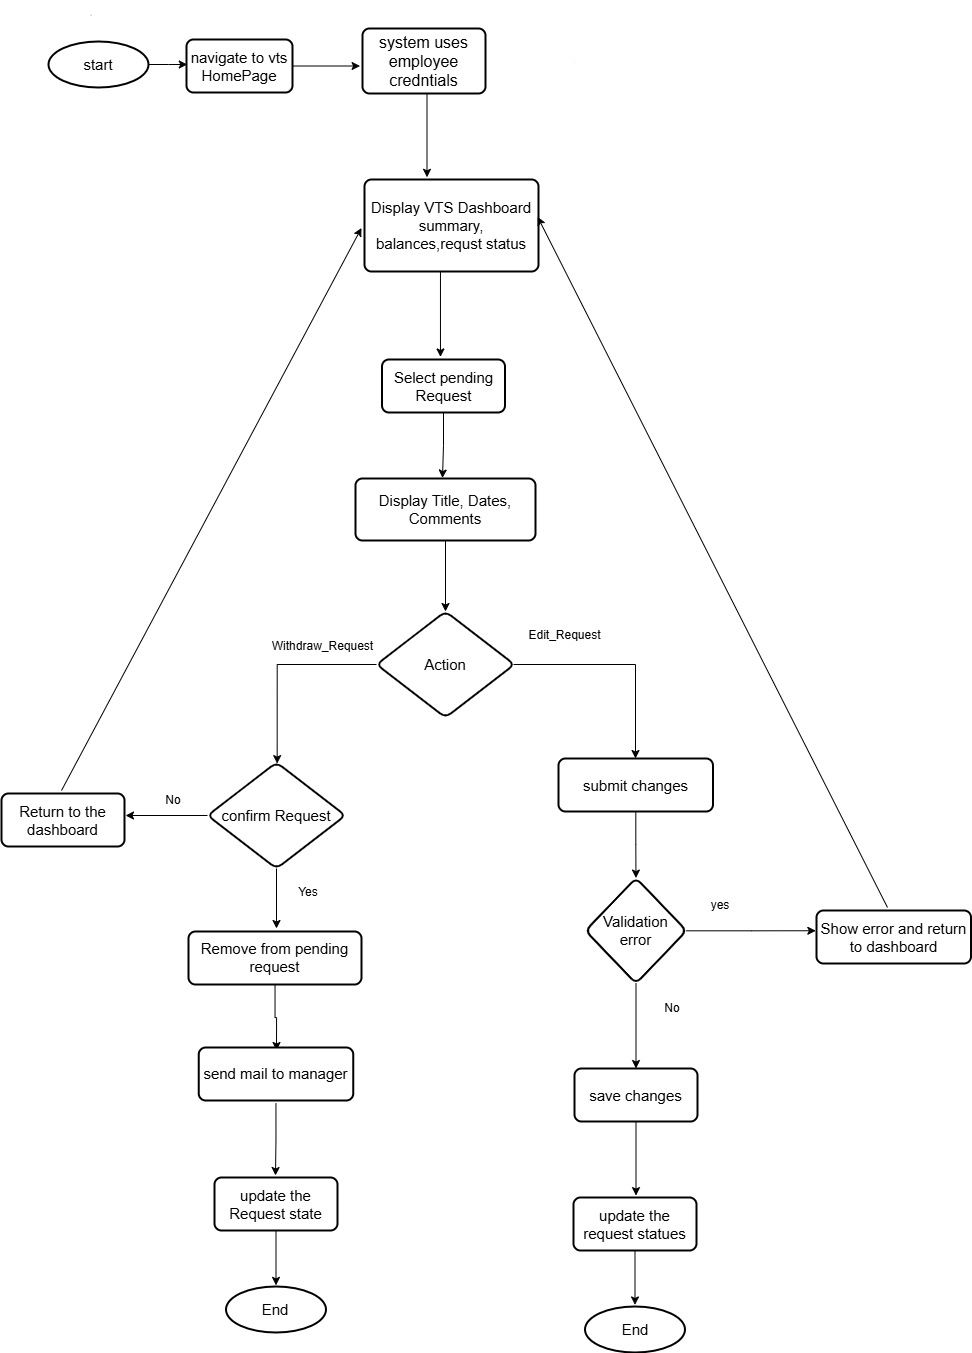

The diagram above was exported from draw.io. Its source (the exported page's mxGraphModel, read from the mxfile embedded in the PNG):
<mxGraphModel dx="1603" dy="877" grid="0" gridSize="10" guides="1" tooltips="1" connect="1" arrows="1" fold="1" page="1" pageScale="1" pageWidth="1600" pageHeight="2100" math="0" shadow="0">
  <root>
    <mxCell id="0" />
    <mxCell id="1" parent="0" />
    <mxCell id="-GCaM3mvG8osvdxdZ0oz-8" style="edgeStyle=orthogonalEdgeStyle;rounded=0;orthogonalLoop=1;jettySize=auto;html=1;" parent="1" source="-GCaM3mvG8osvdxdZ0oz-2" edge="1">
      <mxGeometry relative="1" as="geometry">
        <mxPoint x="202.80001831054688" y="113" as="targetPoint" />
      </mxGeometry>
    </mxCell>
    <mxCell id="-GCaM3mvG8osvdxdZ0oz-2" value="start" style="strokeWidth=2;html=1;shape=mxgraph.flowchart.start_1;whiteSpace=wrap;fontSize=15;" parent="1" vertex="1">
      <mxGeometry x="64" y="90" width="100" height="46" as="geometry" />
    </mxCell>
    <mxCell id="-GCaM3mvG8osvdxdZ0oz-5" value="1" style="text;html=1;whiteSpace=wrap;strokeColor=none;fillColor=none;align=center;verticalAlign=middle;rounded=0;strokeWidth=0;spacing=2;fontSize=2;" parent="1" vertex="1">
      <mxGeometry x="77" y="49" width="60" height="30" as="geometry" />
    </mxCell>
    <mxCell id="-GCaM3mvG8osvdxdZ0oz-10" style="edgeStyle=orthogonalEdgeStyle;rounded=0;orthogonalLoop=1;jettySize=auto;html=1;" parent="1" source="-GCaM3mvG8osvdxdZ0oz-9" edge="1">
      <mxGeometry relative="1" as="geometry">
        <mxPoint x="375.60003662109375" y="114.5" as="targetPoint" />
      </mxGeometry>
    </mxCell>
    <mxCell id="-GCaM3mvG8osvdxdZ0oz-9" value="navigate to vts HomePage" style="rounded=1;whiteSpace=wrap;html=1;absoluteArcSize=1;arcSize=14;strokeWidth=2;fontSize=15;" parent="1" vertex="1">
      <mxGeometry x="202" y="88" width="106" height="53" as="geometry" />
    </mxCell>
    <mxCell id="-GCaM3mvG8osvdxdZ0oz-17" style="edgeStyle=orthogonalEdgeStyle;rounded=0;orthogonalLoop=1;jettySize=auto;html=1;" parent="1" edge="1">
      <mxGeometry relative="1" as="geometry">
        <mxPoint x="442.5000000000002" y="225.81816517223" as="targetPoint" />
        <mxPoint x="442.5000000000002" y="142" as="sourcePoint" />
      </mxGeometry>
    </mxCell>
    <mxCell id="-GCaM3mvG8osvdxdZ0oz-11" value="system uses employee credntials" style="rounded=1;whiteSpace=wrap;html=1;absoluteArcSize=1;arcSize=14;strokeWidth=2;fontSize=16;" parent="1" vertex="1">
      <mxGeometry x="378" y="77" width="123" height="65" as="geometry" />
    </mxCell>
    <mxCell id="-GCaM3mvG8osvdxdZ0oz-14" value="Display VTS Dashboard summary, balances,requst status" style="rounded=1;whiteSpace=wrap;html=1;absoluteArcSize=1;arcSize=14;strokeWidth=2;fontSize=15;" parent="1" vertex="1">
      <mxGeometry x="380" y="228" width="174" height="92" as="geometry" />
    </mxCell>
    <mxCell id="-GCaM3mvG8osvdxdZ0oz-20" value="" style="edgeStyle=orthogonalEdgeStyle;rounded=0;orthogonalLoop=1;jettySize=auto;html=1;" parent="1" source="-GCaM3mvG8osvdxdZ0oz-16" edge="1">
      <mxGeometry relative="1" as="geometry">
        <mxPoint x="458" y="526.5" as="targetPoint" />
      </mxGeometry>
    </mxCell>
    <mxCell id="-GCaM3mvG8osvdxdZ0oz-16" value="Select pending Request" style="rounded=1;whiteSpace=wrap;html=1;absoluteArcSize=1;arcSize=14;strokeWidth=2;fontSize=15;" parent="1" vertex="1">
      <mxGeometry x="397.5" y="408" width="123" height="53" as="geometry" />
    </mxCell>
    <mxCell id="-GCaM3mvG8osvdxdZ0oz-18" style="edgeStyle=orthogonalEdgeStyle;rounded=0;orthogonalLoop=1;jettySize=auto;html=1;entryX=0.451;entryY=-0.048;entryDx=0;entryDy=0;entryPerimeter=0;" parent="1" edge="1">
      <mxGeometry relative="1" as="geometry">
        <mxPoint x="455.97299999999996" y="320" as="sourcePoint" />
        <mxPoint x="455.97299999999996" y="405.456" as="targetPoint" />
      </mxGeometry>
    </mxCell>
    <mxCell id="-GCaM3mvG8osvdxdZ0oz-31" value="1" style="text;html=1;whiteSpace=wrap;strokeColor=none;fillColor=none;align=center;verticalAlign=middle;rounded=0;fontSize=1;" parent="1" vertex="1">
      <mxGeometry x="561" y="78" width="59" height="65" as="geometry" />
    </mxCell>
    <mxCell id="g4Y1ReRcl6JrHLLJTSFQ-4" value="" style="edgeStyle=orthogonalEdgeStyle;rounded=0;orthogonalLoop=1;jettySize=auto;html=1;" edge="1" parent="1" source="g4Y1ReRcl6JrHLLJTSFQ-1" target="g4Y1ReRcl6JrHLLJTSFQ-3">
      <mxGeometry relative="1" as="geometry" />
    </mxCell>
    <mxCell id="g4Y1ReRcl6JrHLLJTSFQ-1" value="Display Title, Dates, Comments" style="rounded=1;whiteSpace=wrap;html=1;absoluteArcSize=1;arcSize=14;strokeWidth=2;fontSize=15;" vertex="1" parent="1">
      <mxGeometry x="371" y="527" width="180" height="62" as="geometry" />
    </mxCell>
    <mxCell id="g4Y1ReRcl6JrHLLJTSFQ-5" style="edgeStyle=orthogonalEdgeStyle;rounded=0;orthogonalLoop=1;jettySize=auto;html=1;" edge="1" parent="1">
      <mxGeometry relative="1" as="geometry">
        <mxPoint x="651" y="807" as="targetPoint" />
        <mxPoint x="529" y="713" as="sourcePoint" />
      </mxGeometry>
    </mxCell>
    <mxCell id="g4Y1ReRcl6JrHLLJTSFQ-11" style="edgeStyle=orthogonalEdgeStyle;rounded=0;orthogonalLoop=1;jettySize=auto;html=1;" edge="1" parent="1" source="g4Y1ReRcl6JrHLLJTSFQ-3">
      <mxGeometry relative="1" as="geometry">
        <mxPoint x="292.66663953993043" y="812.111083984375" as="targetPoint" />
      </mxGeometry>
    </mxCell>
    <mxCell id="g4Y1ReRcl6JrHLLJTSFQ-3" value="Action" style="rhombus;whiteSpace=wrap;html=1;fontSize=15;rounded=1;absoluteArcSize=1;arcSize=14;strokeWidth=2;" vertex="1" parent="1">
      <mxGeometry x="392" y="660" width="138" height="106" as="geometry" />
    </mxCell>
    <mxCell id="g4Y1ReRcl6JrHLLJTSFQ-7" value="Withdraw_Request" style="text;html=1;whiteSpace=wrap;strokeColor=none;fillColor=none;align=center;verticalAlign=middle;rounded=0;" vertex="1" parent="1">
      <mxGeometry x="285" y="680" width="107" height="30" as="geometry" />
    </mxCell>
    <mxCell id="g4Y1ReRcl6JrHLLJTSFQ-8" value="Edit_Request" style="text;html=1;whiteSpace=wrap;strokeColor=none;fillColor=none;align=center;verticalAlign=middle;rounded=0;" vertex="1" parent="1">
      <mxGeometry x="527" y="669" width="107" height="30" as="geometry" />
    </mxCell>
    <mxCell id="g4Y1ReRcl6JrHLLJTSFQ-14" style="edgeStyle=orthogonalEdgeStyle;rounded=0;orthogonalLoop=1;jettySize=auto;html=1;" edge="1" parent="1" source="g4Y1ReRcl6JrHLLJTSFQ-12">
      <mxGeometry relative="1" as="geometry">
        <mxPoint x="292" y="977" as="targetPoint" />
      </mxGeometry>
    </mxCell>
    <mxCell id="g4Y1ReRcl6JrHLLJTSFQ-15" style="edgeStyle=orthogonalEdgeStyle;rounded=0;orthogonalLoop=1;jettySize=auto;html=1;" edge="1" parent="1" source="g4Y1ReRcl6JrHLLJTSFQ-12">
      <mxGeometry relative="1" as="geometry">
        <mxPoint x="141" y="864" as="targetPoint" />
      </mxGeometry>
    </mxCell>
    <mxCell id="g4Y1ReRcl6JrHLLJTSFQ-12" value="confirm Request" style="rhombus;whiteSpace=wrap;html=1;fontSize=15;rounded=1;absoluteArcSize=1;arcSize=14;strokeWidth=2;" vertex="1" parent="1">
      <mxGeometry x="223" y="811" width="138" height="106" as="geometry" />
    </mxCell>
    <mxCell id="g4Y1ReRcl6JrHLLJTSFQ-16" value="Return to the dashboard" style="rounded=1;whiteSpace=wrap;html=1;absoluteArcSize=1;arcSize=14;strokeWidth=2;fontSize=15;" vertex="1" parent="1">
      <mxGeometry x="17" y="842" width="123" height="53" as="geometry" />
    </mxCell>
    <mxCell id="g4Y1ReRcl6JrHLLJTSFQ-22" style="edgeStyle=orthogonalEdgeStyle;rounded=0;orthogonalLoop=1;jettySize=auto;html=1;" edge="1" parent="1" source="g4Y1ReRcl6JrHLLJTSFQ-17">
      <mxGeometry relative="1" as="geometry">
        <mxPoint x="292" y="1099" as="targetPoint" />
      </mxGeometry>
    </mxCell>
    <mxCell id="g4Y1ReRcl6JrHLLJTSFQ-17" value="Remove from pending request" style="rounded=1;whiteSpace=wrap;html=1;absoluteArcSize=1;arcSize=14;strokeWidth=2;fontSize=15;" vertex="1" parent="1">
      <mxGeometry x="204" y="980" width="173" height="53" as="geometry" />
    </mxCell>
    <mxCell id="g4Y1ReRcl6JrHLLJTSFQ-18" value="No" style="text;html=1;whiteSpace=wrap;strokeColor=none;fillColor=none;align=center;verticalAlign=middle;rounded=0;" vertex="1" parent="1">
      <mxGeometry x="159" y="834" width="60" height="30" as="geometry" />
    </mxCell>
    <mxCell id="g4Y1ReRcl6JrHLLJTSFQ-19" value="Yes" style="text;html=1;whiteSpace=wrap;strokeColor=none;fillColor=none;align=center;verticalAlign=middle;rounded=0;" vertex="1" parent="1">
      <mxGeometry x="293.5" y="926" width="60" height="30" as="geometry" />
    </mxCell>
    <mxCell id="g4Y1ReRcl6JrHLLJTSFQ-21" value="" style="endArrow=classic;html=1;rounded=0;" edge="1" parent="1">
      <mxGeometry width="50" height="50" relative="1" as="geometry">
        <mxPoint x="77" y="839" as="sourcePoint" />
        <mxPoint x="377" y="276.4444308810764" as="targetPoint" />
      </mxGeometry>
    </mxCell>
    <mxCell id="g4Y1ReRcl6JrHLLJTSFQ-24" style="edgeStyle=orthogonalEdgeStyle;rounded=0;orthogonalLoop=1;jettySize=auto;html=1;" edge="1" parent="1">
      <mxGeometry relative="1" as="geometry">
        <mxPoint x="291" y="1224" as="targetPoint" />
        <mxPoint x="291.44" y="1152" as="sourcePoint" />
      </mxGeometry>
    </mxCell>
    <mxCell id="g4Y1ReRcl6JrHLLJTSFQ-26" value="send mail to manager" style="rounded=1;whiteSpace=wrap;html=1;absoluteArcSize=1;arcSize=14;strokeWidth=2;fontSize=15;" vertex="1" parent="1">
      <mxGeometry x="214.25" y="1096" width="154.5" height="53" as="geometry" />
    </mxCell>
    <mxCell id="g4Y1ReRcl6JrHLLJTSFQ-29" style="edgeStyle=orthogonalEdgeStyle;rounded=0;orthogonalLoop=1;jettySize=auto;html=1;" edge="1" parent="1" source="g4Y1ReRcl6JrHLLJTSFQ-27">
      <mxGeometry relative="1" as="geometry">
        <mxPoint x="291.5" y="1333.8889024522568" as="targetPoint" />
      </mxGeometry>
    </mxCell>
    <mxCell id="g4Y1ReRcl6JrHLLJTSFQ-27" value="update the Request state" style="rounded=1;whiteSpace=wrap;html=1;absoluteArcSize=1;arcSize=14;strokeWidth=2;fontSize=15;" vertex="1" parent="1">
      <mxGeometry x="230" y="1226" width="123" height="53" as="geometry" />
    </mxCell>
    <mxCell id="g4Y1ReRcl6JrHLLJTSFQ-30" value="End" style="strokeWidth=2;html=1;shape=mxgraph.flowchart.start_1;whiteSpace=wrap;fontSize=15;" vertex="1" parent="1">
      <mxGeometry x="241.5" y="1335" width="100" height="46" as="geometry" />
    </mxCell>
    <mxCell id="g4Y1ReRcl6JrHLLJTSFQ-34" value="" style="edgeStyle=orthogonalEdgeStyle;rounded=0;orthogonalLoop=1;jettySize=auto;html=1;" edge="1" parent="1" source="g4Y1ReRcl6JrHLLJTSFQ-31" target="g4Y1ReRcl6JrHLLJTSFQ-33">
      <mxGeometry relative="1" as="geometry" />
    </mxCell>
    <mxCell id="g4Y1ReRcl6JrHLLJTSFQ-31" value="submit changes" style="rounded=1;whiteSpace=wrap;html=1;absoluteArcSize=1;arcSize=14;strokeWidth=2;fontSize=15;" vertex="1" parent="1">
      <mxGeometry x="574" y="807" width="154.5" height="53" as="geometry" />
    </mxCell>
    <mxCell id="g4Y1ReRcl6JrHLLJTSFQ-35" style="edgeStyle=orthogonalEdgeStyle;rounded=0;orthogonalLoop=1;jettySize=auto;html=1;" edge="1" parent="1" source="g4Y1ReRcl6JrHLLJTSFQ-33">
      <mxGeometry relative="1" as="geometry">
        <mxPoint x="651.5000000000002" y="1117.0000678168403" as="targetPoint" />
      </mxGeometry>
    </mxCell>
    <mxCell id="g4Y1ReRcl6JrHLLJTSFQ-36" style="edgeStyle=orthogonalEdgeStyle;rounded=0;orthogonalLoop=1;jettySize=auto;html=1;" edge="1" parent="1" source="g4Y1ReRcl6JrHLLJTSFQ-33">
      <mxGeometry relative="1" as="geometry">
        <mxPoint x="831.333292643229" y="979.2499999999998" as="targetPoint" />
      </mxGeometry>
    </mxCell>
    <mxCell id="g4Y1ReRcl6JrHLLJTSFQ-33" value="Validation error" style="rhombus;whiteSpace=wrap;html=1;fontSize=15;rounded=1;absoluteArcSize=1;arcSize=14;strokeWidth=2;" vertex="1" parent="1">
      <mxGeometry x="601" y="926.5" width="101" height="105.5" as="geometry" />
    </mxCell>
    <mxCell id="g4Y1ReRcl6JrHLLJTSFQ-37" value="yes" style="text;html=1;whiteSpace=wrap;strokeColor=none;fillColor=none;align=center;verticalAlign=middle;rounded=0;" vertex="1" parent="1">
      <mxGeometry x="706" y="939" width="60" height="30" as="geometry" />
    </mxCell>
    <mxCell id="g4Y1ReRcl6JrHLLJTSFQ-38" value="Show error and return to dashboard" style="rounded=1;whiteSpace=wrap;html=1;absoluteArcSize=1;arcSize=14;strokeWidth=2;fontSize=15;" vertex="1" parent="1">
      <mxGeometry x="832" y="959" width="154.5" height="53" as="geometry" />
    </mxCell>
    <mxCell id="g4Y1ReRcl6JrHLLJTSFQ-40" value="" style="endArrow=classic;html=1;rounded=0;entryX=0.995;entryY=0.407;entryDx=0;entryDy=0;entryPerimeter=0;" edge="1" parent="1" target="-GCaM3mvG8osvdxdZ0oz-14">
      <mxGeometry width="50" height="50" relative="1" as="geometry">
        <mxPoint x="903" y="956" as="sourcePoint" />
        <mxPoint x="953" y="906" as="targetPoint" />
      </mxGeometry>
    </mxCell>
    <mxCell id="g4Y1ReRcl6JrHLLJTSFQ-43" style="edgeStyle=orthogonalEdgeStyle;rounded=0;orthogonalLoop=1;jettySize=auto;html=1;" edge="1" parent="1" source="g4Y1ReRcl6JrHLLJTSFQ-41">
      <mxGeometry relative="1" as="geometry">
        <mxPoint x="651.5" y="1244.1112399631077" as="targetPoint" />
      </mxGeometry>
    </mxCell>
    <mxCell id="g4Y1ReRcl6JrHLLJTSFQ-41" value="save changes" style="rounded=1;whiteSpace=wrap;html=1;absoluteArcSize=1;arcSize=14;strokeWidth=2;fontSize=15;" vertex="1" parent="1">
      <mxGeometry x="590" y="1117" width="123" height="53" as="geometry" />
    </mxCell>
    <mxCell id="g4Y1ReRcl6JrHLLJTSFQ-44" style="edgeStyle=orthogonalEdgeStyle;rounded=0;orthogonalLoop=1;jettySize=auto;html=1;" edge="1" parent="1" source="g4Y1ReRcl6JrHLLJTSFQ-42">
      <mxGeometry relative="1" as="geometry">
        <mxPoint x="650.4999999999998" y="1353.4444986979165" as="targetPoint" />
      </mxGeometry>
    </mxCell>
    <mxCell id="g4Y1ReRcl6JrHLLJTSFQ-42" value="update the request statues" style="rounded=1;whiteSpace=wrap;html=1;absoluteArcSize=1;arcSize=14;strokeWidth=2;fontSize=15;" vertex="1" parent="1">
      <mxGeometry x="589" y="1246" width="123" height="53" as="geometry" />
    </mxCell>
    <mxCell id="g4Y1ReRcl6JrHLLJTSFQ-45" value="End" style="strokeWidth=2;html=1;shape=mxgraph.flowchart.start_1;whiteSpace=wrap;fontSize=15;" vertex="1" parent="1">
      <mxGeometry x="600.5" y="1355" width="100" height="46" as="geometry" />
    </mxCell>
    <mxCell id="g4Y1ReRcl6JrHLLJTSFQ-46" value="No" style="text;html=1;whiteSpace=wrap;strokeColor=none;fillColor=none;align=center;verticalAlign=middle;rounded=0;" vertex="1" parent="1">
      <mxGeometry x="658" y="1042" width="60" height="30" as="geometry" />
    </mxCell>
  </root>
</mxGraphModel>